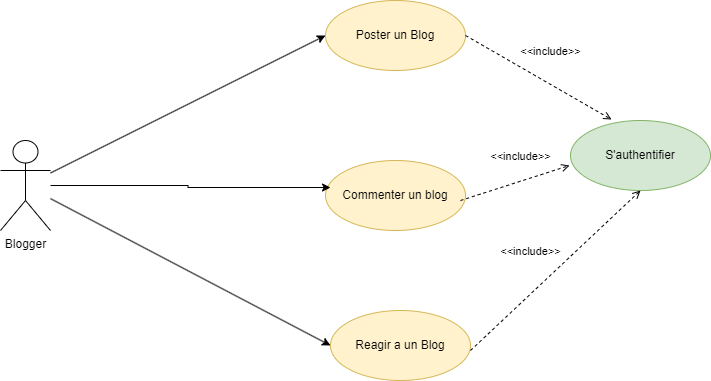

The diagram above was exported from draw.io. Its source (the exported page's mxGraphModel, read from the mxfile embedded in the PNG):
<mxGraphModel dx="1434" dy="792" grid="1" gridSize="10" guides="1" tooltips="1" connect="1" arrows="1" fold="1" page="1" pageScale="1" pageWidth="850" pageHeight="1100" math="0" shadow="0">
  <root>
    <mxCell id="0" />
    <mxCell id="1" parent="0" />
    <mxCell id="h4JXHzB5l3bqzSsbI4Q7-16" style="rounded=0;orthogonalLoop=1;jettySize=auto;html=1;entryX=0;entryY=0.5;entryDx=0;entryDy=0;" edge="1" parent="1" source="h4JXHzB5l3bqzSsbI4Q7-1" target="h4JXHzB5l3bqzSsbI4Q7-3">
      <mxGeometry relative="1" as="geometry" />
    </mxCell>
    <mxCell id="h4JXHzB5l3bqzSsbI4Q7-18" style="rounded=0;orthogonalLoop=1;jettySize=auto;html=1;entryX=0;entryY=0.5;entryDx=0;entryDy=0;" edge="1" parent="1" source="h4JXHzB5l3bqzSsbI4Q7-1" target="h4JXHzB5l3bqzSsbI4Q7-5">
      <mxGeometry relative="1" as="geometry" />
    </mxCell>
    <mxCell id="h4JXHzB5l3bqzSsbI4Q7-1" value="Blogger" style="shape=umlActor;verticalLabelPosition=bottom;verticalAlign=top;html=1;" vertex="1" parent="1">
      <mxGeometry x="100" y="240" width="50" height="90" as="geometry" />
    </mxCell>
    <mxCell id="h4JXHzB5l3bqzSsbI4Q7-3" value="Poster un Blog" style="ellipse;whiteSpace=wrap;html=1;fillColor=#fff2cc;strokeColor=#d6b656;" vertex="1" parent="1">
      <mxGeometry x="425" y="100" width="140" height="70" as="geometry" />
    </mxCell>
    <mxCell id="h4JXHzB5l3bqzSsbI4Q7-4" value="Commenter un blog" style="ellipse;whiteSpace=wrap;html=1;fillColor=#fff2cc;strokeColor=#d6b656;" vertex="1" parent="1">
      <mxGeometry x="425" y="260" width="140" height="70" as="geometry" />
    </mxCell>
    <mxCell id="h4JXHzB5l3bqzSsbI4Q7-5" value="Reagir a un Blog" style="ellipse;whiteSpace=wrap;html=1;fillColor=#fff2cc;strokeColor=#d6b656;" vertex="1" parent="1">
      <mxGeometry x="430" y="410" width="140" height="70" as="geometry" />
    </mxCell>
    <mxCell id="h4JXHzB5l3bqzSsbI4Q7-17" style="edgeStyle=orthogonalEdgeStyle;rounded=0;orthogonalLoop=1;jettySize=auto;html=1;entryX=0.036;entryY=0.386;entryDx=0;entryDy=0;entryPerimeter=0;" edge="1" parent="1" source="h4JXHzB5l3bqzSsbI4Q7-1" target="h4JXHzB5l3bqzSsbI4Q7-4">
      <mxGeometry relative="1" as="geometry" />
    </mxCell>
    <mxCell id="h4JXHzB5l3bqzSsbI4Q7-19" value="S'authentifier" style="ellipse;whiteSpace=wrap;html=1;fillColor=#d5e8d4;strokeColor=#82b366;" vertex="1" parent="1">
      <mxGeometry x="670" y="220" width="140" height="70" as="geometry" />
    </mxCell>
    <mxCell id="h4JXHzB5l3bqzSsbI4Q7-21" value="&amp;lt;&amp;lt;include&amp;gt;&amp;gt;" style="html=1;verticalAlign=bottom;labelBackgroundColor=none;endArrow=open;endFill=0;dashed=1;rounded=0;exitX=1;exitY=0.5;exitDx=0;exitDy=0;entryX=0.293;entryY=-0.014;entryDx=0;entryDy=0;entryPerimeter=0;" edge="1" parent="1" source="h4JXHzB5l3bqzSsbI4Q7-3" target="h4JXHzB5l3bqzSsbI4Q7-19">
      <mxGeometry x="0.0227" y="21" width="160" relative="1" as="geometry">
        <mxPoint x="640" y="200" as="sourcePoint" />
        <mxPoint x="800" y="200" as="targetPoint" />
        <mxPoint as="offset" />
      </mxGeometry>
    </mxCell>
    <mxCell id="h4JXHzB5l3bqzSsbI4Q7-22" value="&amp;lt;&amp;lt;include&amp;gt;&amp;gt;" style="html=1;verticalAlign=bottom;labelBackgroundColor=none;endArrow=open;endFill=0;dashed=1;rounded=0;exitX=1;exitY=0.5;exitDx=0;exitDy=0;entryX=-0.007;entryY=0.643;entryDx=0;entryDy=0;entryPerimeter=0;" edge="1" parent="1" target="h4JXHzB5l3bqzSsbI4Q7-19">
      <mxGeometry x="0.1847" y="15" width="160" relative="1" as="geometry">
        <mxPoint x="560" y="300" as="sourcePoint" />
        <mxPoint x="706" y="384" as="targetPoint" />
        <mxPoint as="offset" />
      </mxGeometry>
    </mxCell>
    <mxCell id="h4JXHzB5l3bqzSsbI4Q7-23" value="&amp;lt;&amp;lt;include&amp;gt;&amp;gt;" style="html=1;verticalAlign=bottom;labelBackgroundColor=none;endArrow=open;endFill=0;dashed=1;rounded=0;exitX=1;exitY=0.5;exitDx=0;exitDy=0;entryX=0.5;entryY=1;entryDx=0;entryDy=0;" edge="1" parent="1" target="h4JXHzB5l3bqzSsbI4Q7-19">
      <mxGeometry x="-0.0972" y="24" width="160" relative="1" as="geometry">
        <mxPoint x="570" y="450" as="sourcePoint" />
        <mxPoint x="716" y="534" as="targetPoint" />
        <mxPoint y="-1" as="offset" />
      </mxGeometry>
    </mxCell>
  </root>
</mxGraphModel>